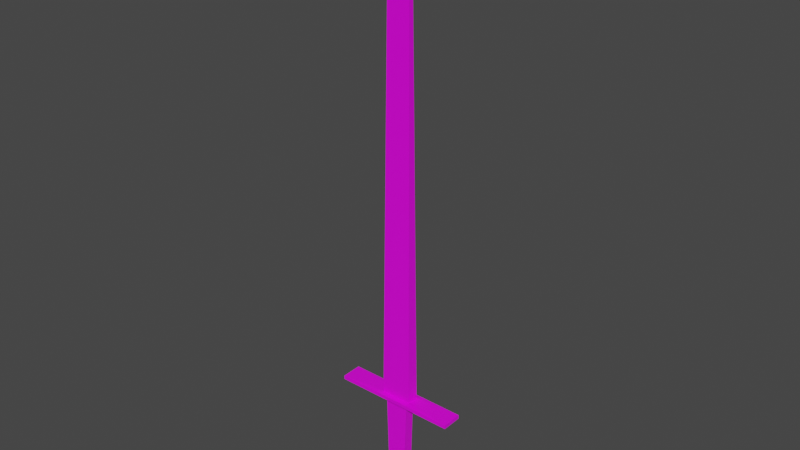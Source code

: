 # Source: DefaultSword.blend  (saved by Blender 2.92.15; exported with 4.5.12 LTS)
import bpy
from mathutils import Matrix  # noqa: F401  (used for matrix-valued properties, if any)

bpy.ops.wm.read_factory_settings(use_empty=True)
scene = bpy.context.scene
scene.name = 'Scene'

# ---- collections
col_collection = bpy.data.collections.new('Collection'); scene.collection.children.link(col_collection)

# ---- images (referenced by path relative to the original .blend; pixels are not part of the script)
import os
ASSET_DIR = os.environ.get("B2B_ASSET_DIR", "")  # directory of the original .blend (textures are referenced by path, not embedded)
HERE = os.path.dirname(os.path.abspath(__file__))  # packed textures are extracted next to this script under _unpacked/

def load_image(name, relpath, width, height, colorspace="sRGB"):
    """Load a texture the original file referenced (path relative to the .blend, or extracted next to this script)."""
    p = next((c for c in (os.path.join(HERE, relpath), os.path.join(ASSET_DIR, relpath)) if relpath and os.path.exists(c)), "")
    if p:
        img = bpy.data.images.load(p, check_existing=True)
        img.name = name
    else:  # same state as the original file: an image datablock whose file is absent (Cycles renders it pink)
        img = bpy.data.images.new(name, width, height)
        img.source = "FILE"
        img.filepath = "//" + (relpath or name)
    img.colorspace_settings.name = colorspace
    return img
img_untitled = load_image('Untitled', '', 2048, 2048, 'sRGB')

# ---- materials (node trees are filled in below, after node groups)
mat_material = bpy.data.materials.new('Material')
mat_material.alpha_threshold = 0.0
mat_material.use_transparent_shadow = False
mat_material.line_color = (0.0, 0.0, 0.0, 1.0)

# ---- material node trees
mat_material.use_nodes = True; mat_material.node_tree.nodes.clear()
_N = mat_material.node_tree.nodes; _L = mat_material.node_tree.links
n0 = _N.new('ShaderNodeOutputMaterial'); n0.name = 'Material Output'; n0.location = (300, 300)
n1 = _N.new('ShaderNodeBsdfPrincipled'); n1.name = 'Principled BSDF'; n1.location = (10, 300)
n1.distribution = 'GGX'
n1.subsurface_method = 'BURLEY'
n1.inputs[2].default_value = 0.4
n1.inputs[3].default_value = 1.45
n1.inputs[27].default_value = (0.0, 0.0, 0.0, 1.0)
n1.inputs[28].default_value = 1.0
n2 = _N.new('ShaderNodeTexImage'); n2.name = 'Image Texture'; n2.location = (-471, 226)
n2.image = img_untitled
_L.new(n1.outputs[0], n0.inputs[0])
_L.new(n2.outputs[0], n1.inputs[0])
n0.is_active_output = True

# ---- world
world_world = bpy.data.worlds.new('World'); scene.world = world_world
world_world.use_nodes = True; world_world.node_tree.nodes.clear()
_N = world_world.node_tree.nodes; _L = world_world.node_tree.links
n0 = _N.new('ShaderNodeOutputWorld'); n0.name = 'World Output'; n0.location = (300, 300)
n1 = _N.new('ShaderNodeBackground'); n1.name = 'Background'; n1.location = (10, 300)
n1.inputs[0].default_value = (0.05088, 0.05088, 0.05088, 1.0)
_L.new(n1.outputs[0], n0.inputs[0])
n0.is_active_output = True
world_world.color = (0.05088, 0.05088, 0.05088)
world_world.use_sun_shadow = False
world_world.sun_shadow_jitter_overblur = 0.0

# ---- meshes
me_cube_001 = bpy.data.meshes.new('Cube.001')
me_cube_001.from_pydata([(-0.01112, -0.004142, -0.1291), (-0.001352, -0.0003138, 0.2098), (-0.01112, 0.004142, -0.1291), (-0.001352, 0.0003138, 0.2098), (0.01112, -0.004142, -0.1291), (0.001352, -0.0003138, 0.2098), (0.01112, 0.004142, -0.1291), (0.001352, 0.0003138, 0.2098), (-0.007816, -0.001388, 0.1818), (-0.007816, 0.001388, 0.1818), (0.007816, 0.001388, 0.1818), (0.007816, -0.001388, 0.1818), (-0.007268, -0.001008, 0.201), (-0.007268, 0.001008, 0.201), (0.007268, 0.001008, 0.201), (0.007268, -0.001008, 0.201), (-0.006145, -0.0007758, 0.2054), (-0.006145, 0.0007758, 0.2054), (0.006145, 0.0007758, 0.2054), (0.006145, -0.0007758, 0.2054), (-0.004028, -0.0005964, 0.208), (-0.004028, 0.0005964, 0.208), (0.004028, 0.0005964, 0.208), (0.004028, -0.0005964, 0.208), (-0.04434, -0.007405, -0.1295), (-0.04434, 0.007405, -0.1295), (0.04434, -0.007405, -0.1295), (0.04434, 0.007405, -0.1295), (-0.04434, -0.007405, -0.1322), (-0.04434, 0.007405, -0.1322), (0.04434, -0.007405, -0.1322), (0.04434, 0.007405, -0.1322), (-0.008393, -0.003619, -0.1344), (-0.008393, 0.003619, -0.1344), (0.008393, -0.003619, -0.1344), (0.008393, 0.003619, -0.1344), (-0.006836, -0.003619, -0.1887), (0.006836, 0.003619, -0.1887), (-0.01551, -0.008211, -0.1956), (-0.01551, 0.008211, -0.1956), (0.01551, -0.008211, -0.1956), (0.01551, 0.008211, -0.1956), (-0.004577, -0.002423, -0.2093), (-0.004577, 0.002423, -0.2093), (0.004577, -0.002423, -0.2093), (0.004577, 0.002423, -0.2093), (0.01297, -0.006868, -0.1922), (0.01297, 0.006868, -0.1922), (-0.01297, 0.006868, -0.1922), (-0.01297, -0.006868, -0.1922), (-0.006836, 0.003619, -0.1887), (0.006836, -0.003619, -0.1887)], [], [(20, 1, 3, 21), (21, 3, 7, 22), (22, 7, 5, 23), (23, 5, 1, 20), (2, 6, 27, 25), (7, 3, 1, 5), (4, 11, 8, 0), (6, 10, 11, 4), (2, 9, 10, 6), (0, 8, 9, 2), (11, 15, 12, 8), (10, 14, 15, 11), (9, 13, 14, 10), (8, 12, 13, 9), (15, 19, 16, 12), (14, 18, 19, 15), (13, 17, 18, 14), (12, 16, 17, 13), (19, 23, 20, 16), (18, 22, 23, 19), (17, 21, 22, 18), (16, 20, 21, 17), (27, 26, 30, 31), (0, 2, 25, 24), (6, 4, 26, 27), (4, 0, 24, 26), (30, 28, 32, 34), (24, 25, 29, 28), (26, 24, 28, 30), (25, 27, 31, 29), (33, 35, 37, 50), (29, 31, 35, 33), (31, 30, 34, 35), (28, 29, 33, 32), (47, 46, 40, 41), (35, 34, 51, 37), (32, 33, 50, 36), (34, 32, 36, 51), (40, 38, 42, 44), (49, 48, 39, 38), (46, 49, 38, 40), (48, 47, 41, 39), (43, 45, 44, 42), (39, 41, 45, 43), (41, 40, 44, 45), (38, 39, 43, 42), (50, 37, 47, 48), (51, 36, 49, 46), (36, 50, 48, 49), (37, 51, 46, 47)])
_uv = me_cube_001.uv_layers.new(name='UVMap')
_uv.uv.foreach_set('vector', [0.01389, 0.9908, 0.0001772, 0.9896, 0.0001712, 0.9869, 0.01388, 0.9857, 0.5262, 0.9112, 0.519, 0.9163, 0.5117, 0.9164, 0.5044, 0.9115, 0.5029, 0.9157, 0.5117, 0.9164, 0.5117, 0.9181, 0.503, 0.9189, 0.004765, 0.9638, 0.0001712, 0.9571, 0.0001712, 0.9503, 0.004765, 0.9437, 0.5442, 0.4242, 0.5442, 0.4797, 0.536, 0.5628, 0.536, 0.3411, 0.5117, 0.9164, 0.519, 0.9163, 0.519, 0.918, 0.5117, 0.9181, 0.8474, 0.9815, 0.07022, 0.9733, 0.07022, 0.9342, 0.8474, 0.9259, 0.0001712, 0.9141, 0.4297, 0.9143, 0.4298, 0.9218, 0.0002673, 0.9256, 0.5356, 0.0001712, 0.5356, 0.8404, 0.4934, 0.8408, 0.4755, 0.0008107, 0.8028, 0.9998, 0.1287, 0.9939, 0.1287, 0.9821, 0.8028, 0.9819, 0.07022, 0.9733, 0.02223, 0.9719, 0.02223, 0.9356, 0.07022, 0.9342, 0.4297, 0.9143, 0.4816, 0.9148, 0.4817, 0.9202, 0.4298, 0.9218, 0.5356, 0.8404, 0.5347, 0.8923, 0.4954, 0.8927, 0.4934, 0.8408, 0.1287, 0.9939, 0.04729, 0.9924, 0.04727, 0.9839, 0.1287, 0.9821, 0.02223, 0.9719, 0.01123, 0.9691, 0.01123, 0.9384, 0.02223, 0.9356, 0.4816, 0.9148, 0.4939, 0.9153, 0.4939, 0.9195, 0.4817, 0.9202, 0.5347, 0.8923, 0.5318, 0.9042, 0.4986, 0.9045, 0.4954, 0.8927, 0.04729, 0.9924, 0.02805, 0.9915, 0.02803, 0.9849, 0.04727, 0.9839, 0.01123, 0.9691, 0.004765, 0.9638, 0.004765, 0.9437, 0.01123, 0.9384, 0.4939, 0.9153, 0.5029, 0.9157, 0.503, 0.9189, 0.4939, 0.9195, 0.5318, 0.9042, 0.5262, 0.9112, 0.5044, 0.9115, 0.4986, 0.9045, 0.02805, 0.9915, 0.01389, 0.9908, 0.01388, 0.9857, 0.02803, 0.9849, 0.5734, 0.5517, 0.6104, 0.5517, 0.6104, 0.5584, 0.5734, 0.5584, 0.5649, 0.4242, 0.5442, 0.4242, 0.536, 0.3411, 0.5731, 0.3411, 0.5442, 0.4797, 0.5649, 0.4797, 0.5731, 0.5628, 0.536, 0.5628, 0.5649, 0.4797, 0.5649, 0.4242, 0.5731, 0.3411, 0.5731, 0.5628, 0.536, 0.3408, 0.536, 0.1206, 0.5467, 0.2101, 0.5467, 0.2512, 0.5821, 0.1438, 0.5821, 0.1808, 0.5754, 0.1808, 0.5754, 0.1438, 0.6199, 0.6262, 0.6199, 0.4046, 0.6266, 0.4046, 0.6266, 0.6262, 0.6129, 0.6262, 0.6129, 0.4046, 0.6196, 0.4046, 0.6196, 0.6262, 0.5378, 0.1202, 0.5362, 0.07828, 0.6721, 0.07694, 0.6734, 0.1111, 0.575, 0.1206, 0.575, 0.3407, 0.5643, 0.2513, 0.5643, 0.2102, 0.575, 0.3407, 0.536, 0.3408, 0.5467, 0.2512, 0.5643, 0.2513, 0.536, 0.1206, 0.575, 0.1206, 0.5643, 0.2102, 0.5467, 0.2101, 0.606, 0.4636, 0.5734, 0.4528, 0.5736, 0.4416, 0.6126, 0.4545, 0.5362, 0.07828, 0.536, 0.06019, 0.6719, 0.05885, 0.6721, 0.07694, 0.5368, 0.01824, 0.5376, 0.0001712, 0.6734, 0.006606, 0.6725, 0.02468, 0.536, 0.06019, 0.5368, 0.01824, 0.6725, 0.02468, 0.6719, 0.05885, 0.5486, 0.5638, 0.5961, 0.6251, 0.55, 0.6262, 0.536, 0.6081, 0.5734, 0.5031, 0.606, 0.4923, 0.6126, 0.5014, 0.5736, 0.5143, 0.5598, 0.5631, 0.5995, 0.6144, 0.5961, 0.6251, 0.5486, 0.5638, 0.637, 0.353, 0.5973, 0.4042, 0.586, 0.4036, 0.6335, 0.3422, 0.5754, 0.1434, 0.5754, 0.1206, 0.5875, 0.1206, 0.5875, 0.1434, 0.6335, 0.3422, 0.586, 0.4036, 0.5734, 0.3592, 0.5874, 0.3411, 0.6126, 0.4545, 0.5736, 0.4416, 0.6011, 0.4046, 0.6126, 0.4084, 0.5736, 0.5143, 0.6126, 0.5014, 0.6126, 0.5475, 0.6011, 0.5513, 0.637, 0.3724, 0.616, 0.3994, 0.5973, 0.4042, 0.637, 0.353, 0.5786, 0.568, 0.5995, 0.595, 0.5995, 0.6144, 0.5598, 0.5631, 0.5756, 0.4838, 0.5928, 0.4781, 0.606, 0.4923, 0.5734, 0.5031, 0.5928, 0.4778, 0.5756, 0.4721, 0.5734, 0.4528, 0.606, 0.4636])
me_cube_001.materials.append(mat_material)
me_cube_001.use_remesh_fix_poles = True
me_cube_001.use_remesh_preserve_attributes = False
me_cube_001.use_mirror_vertex_groups = False
me_cube_001.update()

# ---- objects
ob_cube = bpy.data.objects.new('Cube', me_cube_001)
ob_empty = bpy.data.objects.new('Empty', None)

# ---- transforms, parenting, visibility, modifiers, constraints
ob_cube.location = (0.0, 0.0, 0.0)
ob_cube.lineart.crease_threshold = 0.0
ob_empty.location = (0.0008141, -1.084e-08, 0.0)
ob_empty.rotation_euler = (1.571, -1.58, -6.153e-10)
ob_empty.scale = (0.08586, 0.08586, 0.08586)
ob_empty.empty_display_type = 'IMAGE'
ob_empty.empty_display_size = 5.0
ob_empty.lineart.crease_threshold = 0.0

# ---- collection membership
col_collection.objects.link(ob_cube)
col_collection.objects.link(ob_empty)

# ---- scene / render settings (as saved in the file)
scene.frame_start = 1; scene.frame_end = 250; scene.frame_set(3)
scene.render.engine = 'BLENDER_EEVEE_NEXT'
scene.cycles.use_denoising = False
scene.cycles.samples = 128
scene.cycles.sampling_pattern = 'TABULATED_SOBOL'
scene.cycles.use_adaptive_sampling = False
scene.cycles.use_light_tree = False
scene.view_settings.view_transform = 'Filmic'
bpy.context.view_layer.update()

# ---- added for rendering (the .blend has no active camera and no usable light): camera, sun
cam_auto = bpy.data.cameras.new('AutoCamera')
cam_auto.lens = 50.0
cam_auto.sensor_width = 36.0
cam_auto.clip_end = 1000.0
ob_auto_camera = bpy.data.objects.new('AutoCamera', cam_auto)
scene.collection.objects.link(ob_auto_camera)
ob_auto_camera.location = (0.39665, -0.47598, 0.317563)
ob_auto_camera.rotation_euler = (1.09748, -7.21219e-08, 0.694738)
scene.camera = ob_auto_camera
light_auto_sun = bpy.data.lights.new('AutoSun', 'SUN')
light_auto_sun.energy = 3.0
light_auto_sun.angle = 0.0523599
ob_auto_sun = bpy.data.objects.new('AutoSun', light_auto_sun)
scene.collection.objects.link(ob_auto_sun)
ob_auto_sun.rotation_euler = (0.872665, 0.174533, 0.523599)
bpy.context.view_layer.update()
